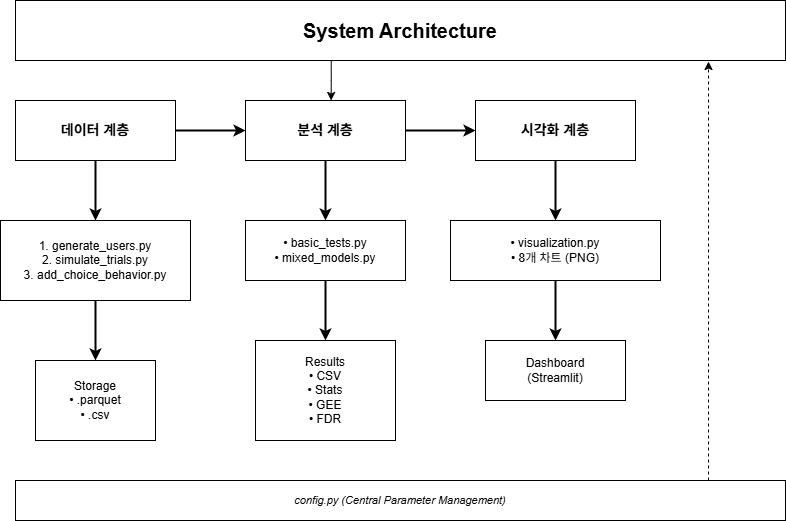

The diagram above was exported from draw.io. Its source (the exported page's mxGraphModel, read from the mxfile embedded in the PNG):
<mxGraphModel dx="1455" dy="866" grid="1" gridSize="10" guides="1" tooltips="1" connect="1" arrows="1" fold="1" page="1" pageScale="1" pageWidth="827" pageHeight="1169" math="0" shadow="0">
  <root>
    <mxCell id="0" />
    <mxCell id="1" parent="0" />
    <mxCell id="2SNtvqfLGY1yQ_TSTv_g-1" parent="1" style="rounded=0;whiteSpace=wrap;html=1;fontSize=20;fontStyle=1;fillColor=none;strokeColor=#000000;points=[[0,0,0,0,0],[0,0.25,0,0,0],[0,0.5,0,0,0],[0,0.75,0,0,0],[0,1,0,0,0],[0.01,1,0,0,0],[0.02,1,0,0,0],[0.03,0,0,0,0],[0.03,1,0,0,0],[0.04,1,0,0,0],[0.05,1,0,0,0],[0.06,0,0,0,0],[0.06,1,0,0,0],[0.07,1,0,0,0],[0.08,1,0,0,0],[0.09,1,0,0,0],[0.1,0,0,0,0],[0.1,1,0,0,0],[0.11,1,0,0,0],[0.12,1,0,0,0],[0.13,0,0,0,0],[0.13,1,0,0,0],[0.14,1,0,0,0],[0.15,1,0,0,0],[0.16,0,0,0,0],[0.16,1,0,0,0],[0.17,1,0,0,0],[0.18,1,0,0,0],[0.19,0,0,0,0],[0.19,1,0,0,0],[0.2,1,0,0,0],[0.21,1,0,0,0],[0.22,1,0,0,0],[0.23,0,0,0,0],[0.23,1,0,0,0],[0.24,1,0,0,0],[0.25,0,0,0,0],[0.25,1,0,0,0],[0.26,0,0,0,0],[0.26,1,0,0,0],[0.27,1,0,0,0],[0.28,1,0,0,0],[0.29,0,0,0,0],[0.29,1,0,0,0],[0.3,1,0,0,0],[0.31,1,0,0,0],[0.32,0,0,0,0],[0.32,1,0,0,0],[0.33,1,0,0,0],[0.34,1,0,0,0],[0.35,0,0,0,0],[0.35,1,0,0,0],[0.36,1,0,0,0],[0.37,1,0,0,0],[0.38,1,0,0,0],[0.39,0,0,0,0],[0.39,1,0,0,0],[0.4,1,0,0,0],[0.41,1,0,0,0],[0.42,0,0,0,0],[0.42,1,0,0,0],[0.43,1,0,0,0],[0.44,1,0,0,0],[0.45,0,0,0,0],[0.45,1,0,0,0],[0.46,1,0,0,0],[0.47,1,0,0,0],[0.48,0,0,0,0],[0.48,1,0,0,0],[0.49,1,0,0,0],[0.5,0,0,0,0],[0.5,1,0,0,0],[0.51,1,0,0,0],[0.52,0,0,0,0],[0.52,1,0,0,0],[0.53,1,0,0,0],[0.54,1,0,0,0],[0.55,0,0,0,0],[0.55,1,0,0,0],[0.56,1,0,0,0],[0.57,1,0,0,0],[0.58,0,0,0,0],[0.58,1,0,0,0],[0.59,1,0,0,0],[0.6,1,0,0,0],[0.61,0,0,0,0],[0.61,1,0,0,0],[0.62,1,0,0,0],[0.63,1,0,0,0],[0.64,1,0,0,0],[0.65,0,0,0,0],[0.65,1,0,0,0],[0.66,1,0,0,0],[0.67,1,0,0,0],[0.68,0,0,0,0],[0.68,1,0,0,0],[0.69,1,0,0,0],[0.7,1,0,0,0],[0.71,0,0,0,0],[0.71,1,0,0,0],[0.72,1,0,0,0],[0.73,1,0,0,0],[0.74,0,0,0,0],[0.74,1,0,0,0],[0.75,0,0,0,0],[0.75,1,0,0,0],[0.76,1,0,0,0],[0.77,0,0,0,0],[0.77,1,0,0,0],[0.78,1,0,0,0],[0.79,1,0,0,0],[0.8,1,0,0,0],[0.81,0,0,0,0],[0.81,1,0,0,0],[0.82,1,0,0,0],[0.83,1,0,0,0],[0.84,0,0,0,0],[0.84,1,0,0,0],[0.85,1,0,0,0],[0.86,1,0,0,0],[0.87,0,0,0,0],[0.87,1,0,0,0],[0.88,1,0,0,0],[0.89,1,0,0,0],[0.9,0,0,0,0],[0.9,1,0,0,0],[0.91,1,0,0,0],[0.92,1,0,0,0],[0.93,1,0,0,0],[0.94,0,0,0,0],[0.94,1,0,0,0],[0.95,1,0,0,0],[0.96,1,0,0,0],[0.97,0,0,0,0],[0.97,1,0,0,0],[0.98,1,0,0,0],[0.99,1,0,0,0],[1,0,0,0,0],[1,0.25,0,0,0],[1,0.5,0,0,0],[1,0.75,0,0,0],[1,1,0,0,0]];" value="System Architecture" vertex="1">
      <mxGeometry height="60" width="770" x="40" y="20" as="geometry" />
    </mxCell>
    <mxCell id="2SNtvqfLGY1yQ_TSTv_g-3" parent="1" style="rounded=0;whiteSpace=wrap;html=1;fontSize=14;fontStyle=1;" value="데이터 계층" vertex="1">
      <mxGeometry height="60" width="160" x="40" y="120" as="geometry" />
    </mxCell>
    <mxCell id="2SNtvqfLGY1yQ_TSTv_g-4" parent="1" style="rounded=0;whiteSpace=wrap;html=1;fontSize=14;fontStyle=1;" value="분석 계층" vertex="1">
      <mxGeometry height="60" width="160" x="270" y="120" as="geometry" />
    </mxCell>
    <mxCell id="2SNtvqfLGY1yQ_TSTv_g-5" parent="1" style="rounded=0;whiteSpace=wrap;html=1;fontSize=14;fontStyle=1;" value="시각화 계층" vertex="1">
      <mxGeometry height="60" width="160" x="500" y="120" as="geometry" />
    </mxCell>
    <mxCell id="2SNtvqfLGY1yQ_TSTv_g-6" edge="1" parent="1" source="2SNtvqfLGY1yQ_TSTv_g-3" style="endArrow=classic;html=1;strokeWidth=2;" target="2SNtvqfLGY1yQ_TSTv_g-4" value="">
      <mxGeometry height="50" relative="1" width="50" as="geometry">
        <mxPoint x="200" y="150" as="sourcePoint" />
        <mxPoint x="270" y="150" as="targetPoint" />
      </mxGeometry>
    </mxCell>
    <mxCell id="2SNtvqfLGY1yQ_TSTv_g-7" edge="1" parent="1" source="2SNtvqfLGY1yQ_TSTv_g-4" style="endArrow=classic;html=1;strokeWidth=2;" target="2SNtvqfLGY1yQ_TSTv_g-5" value="">
      <mxGeometry height="50" relative="1" width="50" as="geometry">
        <mxPoint x="430" y="150" as="sourcePoint" />
        <mxPoint x="500" y="150" as="targetPoint" />
      </mxGeometry>
    </mxCell>
    <mxCell id="2SNtvqfLGY1yQ_TSTv_g-8" edge="1" parent="1" source="2SNtvqfLGY1yQ_TSTv_g-3" style="endArrow=classic;html=1;strokeWidth=2;" value="">
      <mxGeometry height="50" relative="1" width="50" as="geometry">
        <mxPoint x="120" y="180" as="sourcePoint" />
        <mxPoint x="120" y="240" as="targetPoint" />
      </mxGeometry>
    </mxCell>
    <mxCell id="2SNtvqfLGY1yQ_TSTv_g-9" parent="1" style="rounded=0;whiteSpace=wrap;html=1;fontSize=12;align=center;fillColor=#ffffff;strokeColor=#000000;" value="1. generate_users.py&lt;br&gt;2. simulate_trials.py&lt;br&gt;3. add_choice_behavior.py" vertex="1">
      <mxGeometry height="80" width="190" x="25" y="240" as="geometry" />
    </mxCell>
    <mxCell id="2SNtvqfLGY1yQ_TSTv_g-10" edge="1" parent="1" source="2SNtvqfLGY1yQ_TSTv_g-4" style="endArrow=classic;html=1;strokeWidth=2;" value="">
      <mxGeometry height="50" relative="1" width="50" as="geometry">
        <mxPoint x="350" y="180" as="sourcePoint" />
        <mxPoint x="350" y="240" as="targetPoint" />
      </mxGeometry>
    </mxCell>
    <mxCell id="2SNtvqfLGY1yQ_TSTv_g-11" parent="1" style="rounded=0;whiteSpace=wrap;html=1;fontSize=12;align=center;fillColor=#ffffff;strokeColor=#000000;" value="• basic_tests.py&lt;br&gt;• mixed_models.py" vertex="1">
      <mxGeometry height="60" width="160" x="270" y="240" as="geometry" />
    </mxCell>
    <mxCell id="2SNtvqfLGY1yQ_TSTv_g-12" edge="1" parent="1" source="2SNtvqfLGY1yQ_TSTv_g-5" style="endArrow=classic;html=1;strokeWidth=2;" value="">
      <mxGeometry height="50" relative="1" width="50" as="geometry">
        <mxPoint x="580" y="180" as="sourcePoint" />
        <mxPoint x="580" y="240" as="targetPoint" />
      </mxGeometry>
    </mxCell>
    <mxCell id="2SNtvqfLGY1yQ_TSTv_g-13" parent="1" style="rounded=0;whiteSpace=wrap;html=1;fontSize=12;align=center;fillColor=#ffffff;strokeColor=#000000;" value="• visualization.py&lt;br&gt;&lt;div style=&quot;&quot;&gt;&lt;span style=&quot;background-color: transparent; color: light-dark(rgb(0, 0, 0), rgb(255, 255, 255));&quot;&gt;• 8개 차트 (PNG)&lt;/span&gt;&lt;/div&gt;" vertex="1">
      <mxGeometry height="60" width="210" x="475" y="240" as="geometry" />
    </mxCell>
    <mxCell id="2SNtvqfLGY1yQ_TSTv_g-14" edge="1" parent="1" source="2SNtvqfLGY1yQ_TSTv_g-9" style="endArrow=classic;html=1;strokeWidth=2;" value="">
      <mxGeometry height="50" relative="1" width="50" as="geometry">
        <mxPoint x="120" y="320" as="sourcePoint" />
        <mxPoint x="120" y="380" as="targetPoint" />
      </mxGeometry>
    </mxCell>
    <mxCell id="2SNtvqfLGY1yQ_TSTv_g-15" parent="1" style="rounded=0;whiteSpace=wrap;html=1;fontSize=12;fillColor=#ffffff;strokeColor=#000000;" value="Storage&#10;• .parquet&#10;• .csv" vertex="1">
      <mxGeometry height="80" width="120" x="60" y="380" as="geometry" />
    </mxCell>
    <mxCell id="2SNtvqfLGY1yQ_TSTv_g-16" edge="1" parent="1" source="2SNtvqfLGY1yQ_TSTv_g-11" style="endArrow=classic;html=1;strokeWidth=2;" value="">
      <mxGeometry height="50" relative="1" width="50" as="geometry">
        <mxPoint x="350" y="300" as="sourcePoint" />
        <mxPoint x="350" y="360" as="targetPoint" />
      </mxGeometry>
    </mxCell>
    <mxCell id="2SNtvqfLGY1yQ_TSTv_g-17" parent="1" style="rounded=0;whiteSpace=wrap;html=1;fontSize=12;fillColor=#ffffff;strokeColor=#000000;" value="Results&#10;• CSV&#10;• Stats&#10;• GEE&#10;• FDR" vertex="1">
      <mxGeometry height="100" width="140" x="280" y="360" as="geometry" />
    </mxCell>
    <mxCell id="2SNtvqfLGY1yQ_TSTv_g-18" edge="1" parent="1" source="2SNtvqfLGY1yQ_TSTv_g-13" style="endArrow=classic;html=1;strokeWidth=2;" value="">
      <mxGeometry height="50" relative="1" width="50" as="geometry">
        <mxPoint x="580" y="300" as="sourcePoint" />
        <mxPoint x="580" y="360" as="targetPoint" />
      </mxGeometry>
    </mxCell>
    <mxCell id="2SNtvqfLGY1yQ_TSTv_g-19" parent="1" style="rounded=0;whiteSpace=wrap;html=1;fontSize=12;fillColor=#ffffff;strokeColor=#000000;" value="Dashboard&#10;(Streamlit)" vertex="1">
      <mxGeometry height="60" width="140" x="510" y="360" as="geometry" />
    </mxCell>
    <mxCell id="2SNtvqfLGY1yQ_TSTv_g-20" parent="1" style="rounded=0;whiteSpace=wrap;html=1;fontSize=11;fontStyle=2;points=[[0,0,0,0,0],[0,0.25,0,0,0],[0,0.5,0,0,0],[0,0.75,0,0,0],[0,1,0,0,0],[0.03,0,0,0,0],[0.06,0,0,0,0],[0.1,0,0,0,0],[0.13,0,0,0,0],[0.16,0,0,0,0],[0.19,0,0,0,0],[0.23,0,0,0,0],[0.25,0,0,0,0],[0.25,1,0,0,0],[0.26,0,0,0,0],[0.29,0,0,0,0],[0.32,0,0,0,0],[0.35,0,0,0,0],[0.39,0,0,0,0],[0.42,0,0,0,0],[0.45,0,0,0,0],[0.48,0,0,0,0],[0.5,0,0,0,0],[0.5,1,0,0,0],[0.52,0,0,0,0],[0.55,0,0,0,0],[0.58,0,0,0,0],[0.61,0,0,0,0],[0.65,0,0,0,0],[0.68,0,0,0,0],[0.71,0,0,0,0],[0.74,0,0,0,0],[0.75,0,0,0,0],[0.75,1,0,0,0],[0.77,0,0,0,0],[0.81,0,0,0,0],[0.84,0,0,0,0],[0.87,0,0,0,0],[0.9,0,0,0,0],[0.94,0,0,0,0],[0.97,0,0,0,0],[1,0,0,0,0],[1,0.25,0,0,0],[1,0.5,0,0,0],[1,0.75,0,0,0],[1,1,0,0,0]];" value="config.py (Central Parameter Management)" vertex="1">
      <mxGeometry height="40" width="770" x="40" y="500" as="geometry" />
    </mxCell>
    <mxCell id="2SNtvqfLGY1yQ_TSTv_g-23" edge="1" parent="1" source="2SNtvqfLGY1yQ_TSTv_g-20" style="edgeStyle=orthogonalEdgeStyle;rounded=0;orthogonalLoop=1;jettySize=auto;html=1;exitX=0.9;exitY=0;exitDx=0;exitDy=0;exitPerimeter=0;entryX=0.9;entryY=1.017;entryDx=0;entryDy=0;entryPerimeter=0;dashed=1;" target="2SNtvqfLGY1yQ_TSTv_g-1">
      <mxGeometry relative="1" as="geometry" />
    </mxCell>
    <mxCell id="2SNtvqfLGY1yQ_TSTv_g-28" edge="1" parent="1" source="2SNtvqfLGY1yQ_TSTv_g-1" style="edgeStyle=orthogonalEdgeStyle;rounded=0;orthogonalLoop=1;jettySize=auto;html=1;exitX=0.41;exitY=1;exitDx=0;exitDy=0;exitPerimeter=0;entryX=0.535;entryY=0;entryDx=0;entryDy=0;entryPerimeter=0;" target="2SNtvqfLGY1yQ_TSTv_g-4">
      <mxGeometry relative="1" as="geometry" />
    </mxCell>
  </root>
</mxGraphModel>